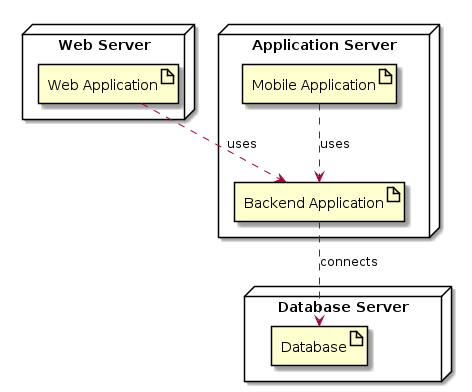

The diagram above was rendered by PlantUML. Its source (embedded in the PNG):
@startuml

node "Web Server" {
  artifact "Web Application"
}

node "Application Server" {
  artifact "Mobile Application"
  artifact "Backend Application"
}

node "Database Server" {
  artifact "Database"
}

[Web Application] ..> [Backend Application] : uses
[Mobile Application] ..> [Backend Application] : uses
[Backend Application] ..> [Database] : connects

@enduml